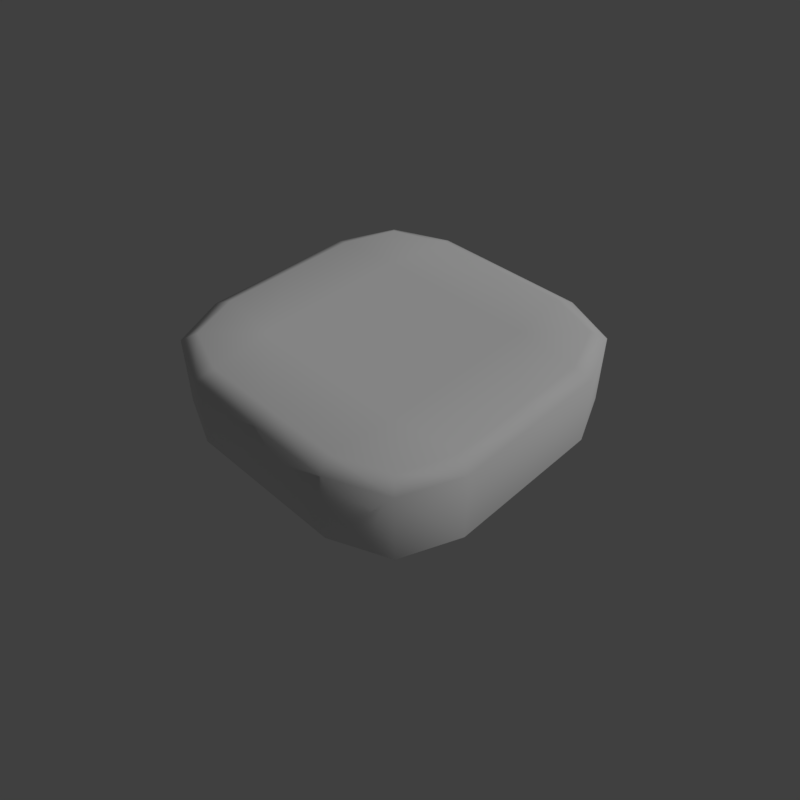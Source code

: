 # Source: platform.blend  (saved by Blender 2.79.0; exported with 4.5.12 LTS)
import bpy
from mathutils import Matrix  # noqa: F401  (used for matrix-valued properties, if any)

bpy.ops.wm.read_factory_settings(use_empty=True)
scene = bpy.context.scene
scene.name = 'Scene'

# ---- collections
col_collection_1 = bpy.data.collections.new('Collection 1'); scene.collection.children.link(col_collection_1)

# ---- materials (node trees are filled in below, after node groups)
mat_ground = bpy.data.materials.new('ground')
mat_ground.alpha_threshold = 0.0
mat_ground.use_transparent_shadow = False
mat_ground.roughness = 0.5
mat_ground.specular_intensity = 0.0

# ---- material node trees

# ---- world
world_world = bpy.data.worlds.new('World'); scene.world = world_world
world_world.color = (0.05088, 0.05088, 0.05088)
world_world.use_sun_shadow = False
world_world.sun_shadow_jitter_overblur = 0.0
world_world.cycles.sampling_method = 'MANUAL'

# ---- cameras
cam_camera = bpy.data.cameras.new('Camera')
cam_camera.clip_end = 100.0
cam_camera.lens = 35.0
cam_camera.sensor_width = 32.0
cam_camera.sensor_height = 18.0
cam_camera.display_size = 2.0
cam_camera.dof.focus_distance = 0.0
cam_camera.dof.aperture_fstop = 128.0
cam_camera.dof.aperture_blades = 6

# ---- lights
light_hemi = bpy.data.lights.new('Hemi', 'SUN')
light_hemi.transmission_factor = 0.0
light_hemi.angle = 0.1993
light_hemi.energy = 1.0
light_hemi.shadow_buffer_clip_start = 0.5
light_hemi.shadow_soft_size = 0.1
light_hemi.shadow_cascade_max_distance = 1000.0

# ---- meshes
me_platformmesh = bpy.data.meshes.new('PlatformMesh')
me_platformmesh.from_pydata([(0.0, 0.0, -2.98e-08), (1.788e-07, -0.5, -2.98e-08), (0.5, 1.788e-07, -2.98e-08), (-1.192e-07, -1.0, -0.05), (0.5, -1.0, -0.05), (1.0, -0.5, -0.05), (0.5, -0.5, -2.98e-08), (-1.788e-07, -0.9, -2.98e-08), (0.4566, -0.9, -2.98e-08), (0.9, -0.4566, -2.98e-08), (0.85, -0.85, -0.05), (0.7784, -0.7782, -2.98e-08), (-1.192e-07, -1.0, -0.5), (1.0, -0.5, -0.5), (0.5, -1.0, -0.5), (0.85, -0.85, -0.5), (-0.5, -1.49e-07, -2.98e-08), (-1.0, -0.5, -0.05), (-0.5, -1.0, -0.05), (-0.5, -0.5, -2.98e-08), (-0.9, 2.384e-07, -2.98e-08), (-0.9, -0.4566, -2.98e-08), (-0.4566, -0.9, -2.98e-08), (-0.85, -0.85, -0.05), (-0.7782, -0.7784, -2.98e-08), (-0.5, -1.0, -0.5), (-1.0, -0.5, -0.5), (-0.85, -0.85, -0.5), (-1.0, 0.0, -0.05), (-0.5, 1.0, -0.05), (-1.0, 0.5, -0.05), (-0.5, 0.5, -2.98e-08), (-0.4566, 0.9, -2.98e-08), (-0.9, 0.4566, -2.98e-08), (-0.85, 0.85, -0.05), (-0.7784, 0.7782, -2.98e-08), (-1.0, 0.0, -0.5), (-1.0, 0.5, -0.5), (-0.5, 1.0, -0.5), (-0.85, 0.85, -0.5), (0.0, 1.0, -0.05), (-8.941e-08, 0.5, -2.98e-08), (1.0, -2.98e-07, -0.05), (1.0, 0.5, -0.05), (0.5, 1.0, -0.05), (0.5, 0.5, -2.98e-08), (1.192e-07, 0.9, -2.98e-08), (0.9, -3.576e-07, -2.98e-08), (0.9, 0.4566, -2.98e-08), (0.4566, 0.9, -2.98e-08), (0.85, 0.85, -0.05), (0.7782, 0.7784, -2.98e-08), (0.0, 1.0, -0.5), (1.0, -2.98e-07, -0.5), (0.5, 1.0, -0.5), (1.0, 0.5, -0.5), (0.85, 0.85, -0.5)], [], [(1, 6, 2, 0), (6, 9, 47, 2), (7, 8, 6, 1), (8, 11, 6), (7, 3, 4, 8), (8, 4, 10, 11), (9, 5, 42, 47), (14, 15, 10, 4), (11, 10, 5, 9), (6, 11, 9), (10, 15, 13, 5), (3, 12, 14, 4), (5, 13, 53, 42), (16, 19, 1, 0), (19, 22, 7, 1), (20, 21, 19, 16), (21, 24, 19), (20, 28, 17, 21), (21, 17, 23, 24), (22, 18, 3, 7), (26, 27, 23, 17), (24, 23, 18, 22), (19, 24, 22), (23, 27, 25, 18), (28, 36, 26, 17), (18, 25, 12, 3), (41, 31, 16, 0), (31, 33, 20, 16), (46, 32, 31, 41), (32, 35, 31), (46, 40, 29, 32), (32, 29, 34, 35), (33, 30, 28, 20), (38, 39, 34, 29), (35, 34, 30, 33), (31, 35, 33), (34, 39, 37, 30), (40, 52, 38, 29), (30, 37, 36, 28), (2, 45, 41, 0), (45, 49, 46, 41), (47, 48, 45, 2), (48, 51, 45), (47, 42, 43, 48), (48, 43, 50, 51), (49, 44, 40, 46), (55, 56, 50, 43), (51, 50, 44, 49), (45, 51, 49), (50, 56, 54, 44), (42, 53, 55, 43), (44, 54, 52, 40)])
me_platformmesh.polygons.foreach_set('use_smooth', [True] * 52)
_uv = me_platformmesh.uv_layers.new(name='UVMap')
_uv.uv.foreach_set('vector', [0.5, 0.25, 0.75, 0.25, 0.75, 0.5, 0.5, 0.5, 0.75, 0.25, 0.95, 0.2717, 0.95, 0.5, 0.75, 0.5, 0.5, 0.05, 0.7438, 0.05, 0.75, 0.25, 0.5, 0.25, 0.7438, 0.05, 0.847, 0.1609, 0.75, 0.25, 0.5, 0.05, 0.5, 0.0, 0.7655, 0.0, 0.7438, 0.05, 0.7438, 0.05, 0.7655, 0.0, 0.8828, 0.125, 0.847, 0.1609, 0.95, 0.2717, 1.0, 0.25, 1.0, 0.5, 0.95, 0.5, 0.6313, 0.75, 0.75, 0.75, 0.75, 0.9875, 0.6313, 0.9875, 0.847, 0.1609, 0.8828, 0.125, 1.0, 0.25, 0.95, 0.2717, 0.75, 0.25, 0.847, 0.1609, 0.95, 0.2717, 0.75, 0.9875, 0.75, 0.75, 0.8687, 0.75, 0.8687, 0.9875, 0.5125, 0.9875, 0.5125, 0.75, 0.6313, 0.75, 0.6313, 0.9875, 0.8687, 0.9875, 0.8687, 0.75, 0.9875, 0.75, 0.9875, 0.9875, 0.5, 0.25, 0.75, 0.25, 0.75, 0.5, 0.5, 0.5, 0.75, 0.25, 0.95, 0.2717, 0.95, 0.5, 0.75, 0.5, 0.5, 0.05, 0.7438, 0.05, 0.75, 0.25, 0.5, 0.25, 0.7438, 0.05, 0.847, 0.1609, 0.75, 0.25, 0.5, 0.05, 0.5, 0.0, 0.7655, 0.0, 0.7438, 0.05, 0.7438, 0.05, 0.7655, 0.0, 0.8828, 0.125, 0.847, 0.1609, 0.95, 0.2717, 1.0, 0.25, 1.0, 0.5, 0.95, 0.5, 0.6313, 0.75, 0.75, 0.75, 0.75, 0.9875, 0.6313, 0.9875, 0.847, 0.1609, 0.8828, 0.125, 1.0, 0.25, 0.95, 0.2717, 0.75, 0.25, 0.847, 0.1609, 0.95, 0.2717, 0.75, 0.9875, 0.75, 0.75, 0.8687, 0.75, 0.8687, 0.9875, 0.5125, 0.9875, 0.5125, 0.75, 0.6313, 0.75, 0.6313, 0.9875, 0.8687, 0.9875, 0.8687, 0.75, 0.9875, 0.75, 0.9875, 0.9875, 0.5, 0.25, 0.75, 0.25, 0.75, 0.5, 0.5, 0.5, 0.75, 0.25, 0.95, 0.2717, 0.95, 0.5, 0.75, 0.5, 0.5, 0.05, 0.7438, 0.05, 0.75, 0.25, 0.5, 0.25, 0.7438, 0.05, 0.847, 0.1609, 0.75, 0.25, 0.5, 0.05, 0.5, 0.0, 0.7655, 0.0, 0.7438, 0.05, 0.7438, 0.05, 0.7655, 0.0, 0.8828, 0.125, 0.847, 0.1609, 0.95, 0.2717, 1.0, 0.25, 1.0, 0.5, 0.95, 0.5, 0.6313, 0.75, 0.75, 0.75, 0.75, 0.9875, 0.6313, 0.9875, 0.847, 0.1609, 0.8828, 0.125, 1.0, 0.25, 0.95, 0.2717, 0.75, 0.25, 0.847, 0.1609, 0.95, 0.2717, 0.75, 0.9875, 0.75, 0.75, 0.8687, 0.75, 0.8687, 0.9875, 0.5125, 0.9875, 0.5125, 0.75, 0.6313, 0.75, 0.6313, 0.9875, 0.8687, 0.9875, 0.8687, 0.75, 0.9875, 0.75, 0.9875, 0.9875, 0.5, 0.25, 0.75, 0.25, 0.75, 0.5, 0.5, 0.5, 0.75, 0.25, 0.95, 0.2717, 0.95, 0.5, 0.75, 0.5, 0.5, 0.05, 0.7438, 0.05, 0.75, 0.25, 0.5, 0.25, 0.7438, 0.05, 0.847, 0.1609, 0.75, 0.25, 0.5, 0.05, 0.5, 0.0, 0.7655, 0.0, 0.7438, 0.05, 0.7438, 0.05, 0.7655, 0.0, 0.8828, 0.125, 0.847, 0.1609, 0.95, 0.2717, 1.0, 0.25, 1.0, 0.5, 0.95, 0.5, 0.6313, 0.75, 0.75, 0.75, 0.75, 0.9875, 0.6313, 0.9875, 0.847, 0.1609, 0.8828, 0.125, 1.0, 0.25, 0.95, 0.2717, 0.75, 0.25, 0.847, 0.1609, 0.95, 0.2717, 0.75, 0.9875, 0.75, 0.75, 0.8687, 0.75, 0.8687, 0.9875, 0.5125, 0.9875, 0.5125, 0.75, 0.6313, 0.75, 0.6313, 0.9875, 0.8687, 0.9875, 0.8687, 0.75, 0.9875, 0.75, 0.9875, 0.9875])
me_platformmesh.materials.append(mat_ground)
me_platformmesh.use_remesh_preserve_volume = False
me_platformmesh.use_remesh_preserve_attributes = False
me_platformmesh.use_mirror_vertex_groups = False
me_platformmesh.use_paint_bone_selection = False
me_platformmesh.use_paint_mask = True
me_platformmesh.update()

# ---- objects
ob_camera = bpy.data.objects.new('Camera', cam_camera)
ob_hemi = bpy.data.objects.new('Hemi', light_hemi)
ob_platformmesh = bpy.data.objects.new('PlatformMesh', me_platformmesh)

# ---- transforms, parenting, visibility, modifiers, constraints
ob_camera.location = (2.784, -2.771, 2.955)
ob_camera.rotation_euler = (0.8486, -5.788e-07, 0.7794)
ob_camera.hide_viewport = True
ob_camera.lineart.crease_threshold = 0.0
ob_hemi.location = (0.0, 0.0, 0.0)
ob_hemi.rotation_euler = (-0.588, 0.4478, -0.281)
ob_hemi.hide_viewport = True
ob_hemi.lineart.crease_threshold = 0.0
ob_platformmesh.location = (0.0, 0.0, 0.0)
ob_platformmesh.lineart.crease_threshold = 0.0

# ---- collection membership
col_collection_1.objects.link(ob_camera)
col_collection_1.objects.link(ob_hemi)
col_collection_1.objects.link(ob_platformmesh)

# ---- scene / render settings (as saved in the file)
scene.camera = ob_camera
scene.frame_start = 1; scene.frame_end = 250; scene.frame_set(124)
scene.render.engine = 'BLENDER_EEVEE_NEXT'
scene.render.resolution_x = 256
scene.render.resolution_y = 256
scene.render.resolution_percentage = 50
scene.render.dither_intensity = 0.0
scene.render.film_transparent = True
scene.cycles.use_denoising = False
scene.cycles.samples = 128
scene.cycles.sampling_pattern = 'TABULATED_SOBOL'
scene.cycles.use_adaptive_sampling = False
scene.cycles.use_light_tree = False
scene.cycles.blur_glossy = 0.0
scene.cycles.sample_clamp_indirect = 0.0
scene.view_settings.view_transform = 'Standard'
bpy.context.view_layer.update()

